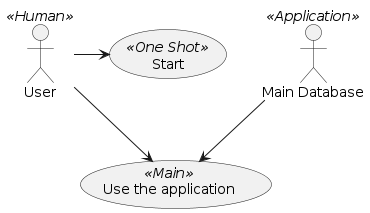

The diagram above was rendered by PlantUML. Its source (embedded in the PNG):
@startuml stereotype
User << Human >>
:Main Database: as MySql << Application >>
(Start) << One Shot >>
(Use the application) as (Use) << Main >>

User -> (Start)
User --> (Use)

MySql --> (Use)
@enduml